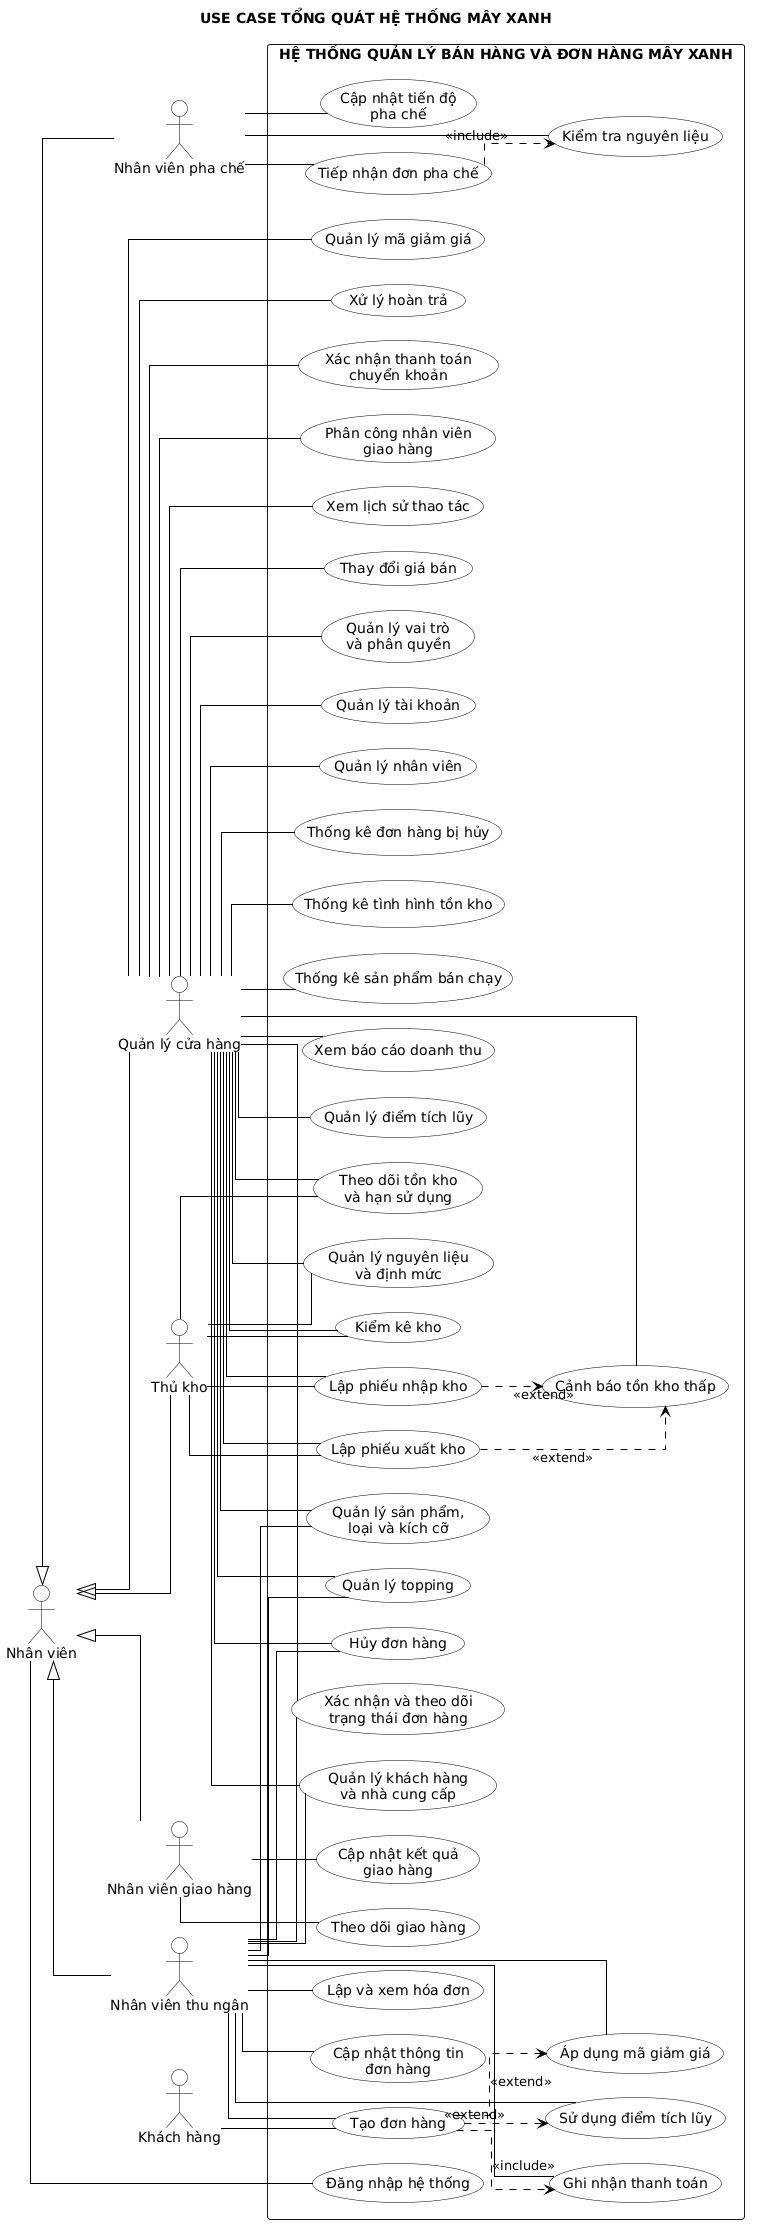

The diagram above was rendered by PlantUML. Its source (embedded in the PNG):
@startuml
left to right direction
skinparam shadowing false
skinparam linetype ortho
skinparam nodesep 25
skinparam ranksep 30

skinparam usecase {
    BackgroundColor White
    BorderColor Black
    ArrowColor Black
}
skinparam actor {
    BackgroundColor White
    BorderColor Black
}

title USE CASE TỔNG QUÁT HỆ THỐNG MÂY XANH

'================ TÁC NHÂN & KẾ THỪA ================
actor "Khách hàng" as KH
actor "Nhân viên" as NV
actor "Nhân viên thu ngân" as TN
actor "Nhân viên pha chế" as PC
actor "Nhân viên giao hàng" as GH
actor "Thủ kho" as TK
actor "Quản lý cửa hàng" as QL

NV <|-- TN
NV <|-- PC
NV <|-- GH
NV <|-- TK
NV <|-- QL

rectangle "HỆ THỐNG QUẢN LÝ BÁN HÀNG VÀ ĐƠN HÀNG MÂY XANH" {
    
    ' --- Hệ thống chung ---
    usecase "Đăng nhập hệ thống" as UC01

    ' --- Quản lý danh mục ---
    usecase "Quản lý sản phẩm,\nloại và kích cỡ" as UC02
    usecase "Quản lý topping" as UC03
    usecase "Quản lý nguyên liệu\nvà định mức" as UC04
    usecase "Quản lý khách hàng\nvà nhà cung cấp" as UC05

    ' --- Quản lý đơn hàng ---
    usecase "Tạo đơn hàng" as UC06
    usecase "Cập nhật thông tin\nđơn hàng" as UC07
    usecase "Xác nhận và theo dõi\ntrạng thái đơn hàng" as UC08
    usecase "Hủy đơn hàng" as UC09

    ' --- Quản lý pha chế ---
    usecase "Tiếp nhận đơn pha chế" as UC10
    usecase "Kiểm tra nguyên liệu" as UC11
    usecase "Cập nhật tiến độ\npha chế" as UC12

    ' --- Quản lý giao hàng ---
    usecase "Phân công nhân viên\ngiao hàng" as UC13
    usecase "Theo dõi giao hàng" as UC14
    usecase "Cập nhật kết quả\ngiao hàng" as UC15

    ' --- Thanh toán và hóa đơn ---
    usecase "Ghi nhận thanh toán" as UC16
    usecase "Xác nhận thanh toán\nchuyển khoản" as UC17
    usecase "Lập và xem hóa đơn" as UC18
    usecase "Xử lý hoàn trả" as UC19

    ' --- Quản lý kho ---
    usecase "Lập phiếu nhập kho" as UC20
    usecase "Lập phiếu xuất kho" as UC21
    usecase "Kiểm kê kho" as UC22
    usecase "Theo dõi tồn kho\nvà hạn sử dụng" as UC23
    usecase "Cảnh báo tồn kho thấp" as UC24

    ' --- Khuyến mãi và điểm tích lũy ---
    usecase "Quản lý mã giảm giá" as UC25
    usecase "Áp dụng mã giảm giá" as UC26
    usecase "Quản lý điểm tích lũy" as UC27
    usecase "Sử dụng điểm tích lũy" as UC28

    ' --- Báo cáo và thống kê ---
    usecase "Xem báo cáo doanh thu" as UC29
    usecase "Thống kê sản phẩm bán chạy" as UC30
    usecase "Thống kê tình hình tồn kho" as UC31
    usecase "Thống kê đơn hàng bị hủy" as UC32

    ' --- Quản trị nội bộ ---
    usecase "Quản lý nhân viên" as UC33
    usecase "Quản lý tài khoản" as UC34
    usecase "Quản lý vai trò\nvà phân quyền" as UC35
    usecase "Thay đổi giá bán" as UC36
    usecase "Xem lịch sử thao tác" as UC37
}

'================ LIÊN KẾT TÁC NHÂN ================
KH -- UC06
NV -- UC01

TN -- UC02
TN -- UC03
TN -- UC05
TN -- UC06
TN -- UC07
TN -- UC08
TN -- UC09
TN -- UC16
TN -- UC18
TN -- UC26
TN -- UC28

PC -- UC10
PC -- UC11
PC -- UC12

GH -- UC14
GH -- UC15

TK -- UC04
TK -- UC20
TK -- UC21
TK -- UC22
TK -- UC23

QL -- UC02
QL -- UC03
QL -- UC04
QL -- UC05
QL -- UC08
QL -- UC09
QL -- UC13
QL -- UC17
QL -- UC19
QL -- UC20
QL -- UC21
QL -- UC22
QL -- UC23
QL -- UC24
QL -- UC25
QL -- UC27
QL -- UC29
QL -- UC30
QL -- UC31
QL -- UC32
QL -- UC33
QL -- UC34
QL -- UC35
QL -- UC36
QL -- UC37

'================ INCLUDE / EXTEND ================
UC06 ..> UC16 : <<include>>
UC06 ..> UC26 : <<extend>>
UC06 ..> UC28 : <<extend>>

UC10 ..> UC11 : <<include>>

UC20 ..> UC24 : <<extend>>
UC21 ..> UC24 : <<extend>>
@enduml